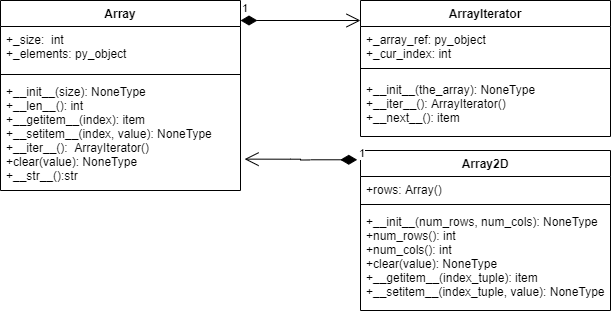

The diagram above was exported from draw.io. Its source (the exported page's mxGraphModel, read from the mxfile embedded in the PNG):
<mxGraphModel dx="2234" dy="1249" grid="1" gridSize="10" guides="1" tooltips="1" connect="1" arrows="1" fold="1" page="1" pageScale="1" pageWidth="1169" pageHeight="826" background="#ffffff" math="0" shadow="0">
  <root>
    <mxCell id="0" />
    <mxCell id="1" parent="0" />
    <mxCell id="0c9YZTd-gc_79O5y7JH5-41" value="Array" style="swimlane;fontStyle=1;align=center;verticalAlign=top;childLayout=stackLayout;horizontal=1;startSize=26;horizontalStack=0;resizeParent=1;resizeParentMax=0;resizeLast=0;collapsible=1;marginBottom=0;" vertex="1" parent="1">
      <mxGeometry x="40" y="40" width="240" height="190" as="geometry" />
    </mxCell>
    <mxCell id="0c9YZTd-gc_79O5y7JH5-42" value="+_size:  int&#10;+_elements: py_object" style="text;strokeColor=none;fillColor=none;align=left;verticalAlign=top;spacingLeft=4;spacingRight=4;overflow=hidden;rotatable=0;points=[[0,0.5],[1,0.5]];portConstraint=eastwest;" vertex="1" parent="0c9YZTd-gc_79O5y7JH5-41">
      <mxGeometry y="26" width="240" height="44" as="geometry" />
    </mxCell>
    <mxCell id="0c9YZTd-gc_79O5y7JH5-43" value="" style="line;strokeWidth=1;fillColor=none;align=left;verticalAlign=middle;spacingTop=-1;spacingLeft=3;spacingRight=3;rotatable=0;labelPosition=right;points=[];portConstraint=eastwest;" vertex="1" parent="0c9YZTd-gc_79O5y7JH5-41">
      <mxGeometry y="70" width="240" height="8" as="geometry" />
    </mxCell>
    <mxCell id="0c9YZTd-gc_79O5y7JH5-44" value="+__init__(size): NoneType&#10;+__len__(): int&#10;+__getitem__(index): item&#10;+__setitem__(index, value): NoneType&#10;+__iter__():  ArrayIterator()&#10;+clear(value): NoneType&#10;+__str__():str " style="text;strokeColor=none;fillColor=none;align=left;verticalAlign=top;spacingLeft=4;spacingRight=4;overflow=hidden;rotatable=0;points=[[0,0.5],[1,0.5]];portConstraint=eastwest;" vertex="1" parent="0c9YZTd-gc_79O5y7JH5-41">
      <mxGeometry y="78" width="240" height="112" as="geometry" />
    </mxCell>
    <mxCell id="0c9YZTd-gc_79O5y7JH5-45" value="ArrayIterator" style="swimlane;fontStyle=1;align=center;verticalAlign=top;childLayout=stackLayout;horizontal=1;startSize=26;horizontalStack=0;resizeParent=1;resizeParentMax=0;resizeLast=0;collapsible=1;marginBottom=0;" vertex="1" parent="1">
      <mxGeometry x="400" y="40" width="250" height="136" as="geometry" />
    </mxCell>
    <mxCell id="0c9YZTd-gc_79O5y7JH5-46" value="+_array_ref: py_object&#10;+_cur_index: int&#10;" style="text;strokeColor=none;fillColor=none;align=left;verticalAlign=top;spacingLeft=4;spacingRight=4;overflow=hidden;rotatable=0;points=[[0,0.5],[1,0.5]];portConstraint=eastwest;" vertex="1" parent="0c9YZTd-gc_79O5y7JH5-45">
      <mxGeometry y="26" width="250" height="34" as="geometry" />
    </mxCell>
    <mxCell id="0c9YZTd-gc_79O5y7JH5-47" value="" style="line;strokeWidth=1;fillColor=none;align=left;verticalAlign=middle;spacingTop=-1;spacingLeft=3;spacingRight=3;rotatable=0;labelPosition=right;points=[];portConstraint=eastwest;" vertex="1" parent="0c9YZTd-gc_79O5y7JH5-45">
      <mxGeometry y="60" width="250" height="16" as="geometry" />
    </mxCell>
    <mxCell id="0c9YZTd-gc_79O5y7JH5-48" value="+__init__(the_array): NoneType&#10;+__iter__(): ArrayIterator()&#10;+__next__(): item" style="text;strokeColor=none;fillColor=none;align=left;verticalAlign=top;spacingLeft=4;spacingRight=4;overflow=hidden;rotatable=0;points=[[0,0.5],[1,0.5]];portConstraint=eastwest;" vertex="1" parent="0c9YZTd-gc_79O5y7JH5-45">
      <mxGeometry y="76" width="250" height="60" as="geometry" />
    </mxCell>
    <mxCell id="0c9YZTd-gc_79O5y7JH5-49" value="1" style="endArrow=open;html=1;endSize=12;startArrow=diamondThin;startSize=14;startFill=1;edgeStyle=orthogonalEdgeStyle;align=left;verticalAlign=bottom;" edge="1" parent="1">
      <mxGeometry x="-1" y="3" relative="1" as="geometry">
        <mxPoint x="280" y="60" as="sourcePoint" />
        <mxPoint x="400" y="60" as="targetPoint" />
      </mxGeometry>
    </mxCell>
    <mxCell id="0c9YZTd-gc_79O5y7JH5-50" value="Array2D" style="swimlane;fontStyle=1;align=center;verticalAlign=top;childLayout=stackLayout;horizontal=1;startSize=26;horizontalStack=0;resizeParent=1;resizeParentMax=0;resizeLast=0;collapsible=1;marginBottom=0;" vertex="1" parent="1">
      <mxGeometry x="400" y="190" width="250" height="160" as="geometry" />
    </mxCell>
    <mxCell id="0c9YZTd-gc_79O5y7JH5-51" value="+rows: Array()" style="text;strokeColor=none;fillColor=none;align=left;verticalAlign=top;spacingLeft=4;spacingRight=4;overflow=hidden;rotatable=0;points=[[0,0.5],[1,0.5]];portConstraint=eastwest;" vertex="1" parent="0c9YZTd-gc_79O5y7JH5-50">
      <mxGeometry y="26" width="250" height="24" as="geometry" />
    </mxCell>
    <mxCell id="0c9YZTd-gc_79O5y7JH5-52" value="" style="line;strokeWidth=1;fillColor=none;align=left;verticalAlign=middle;spacingTop=-1;spacingLeft=3;spacingRight=3;rotatable=0;labelPosition=right;points=[];portConstraint=eastwest;" vertex="1" parent="0c9YZTd-gc_79O5y7JH5-50">
      <mxGeometry y="50" width="250" height="8" as="geometry" />
    </mxCell>
    <mxCell id="0c9YZTd-gc_79O5y7JH5-53" value="+__init__(num_rows, num_cols): NoneType&#10;+num_rows(): int&#10;+num_cols(): int&#10;+clear(value): NoneType&#10;+__getitem__(index_tuple): item&#10;+__setitem__(index_tuple, value): NoneType&#10;" style="text;strokeColor=none;fillColor=none;align=left;verticalAlign=top;spacingLeft=4;spacingRight=4;overflow=hidden;rotatable=0;points=[[0,0.5],[1,0.5]];portConstraint=eastwest;" vertex="1" parent="0c9YZTd-gc_79O5y7JH5-50">
      <mxGeometry y="58" width="250" height="102" as="geometry" />
    </mxCell>
    <mxCell id="0c9YZTd-gc_79O5y7JH5-54" value="1" style="endArrow=open;html=1;endSize=12;startArrow=diamondThin;startSize=14;startFill=1;edgeStyle=orthogonalEdgeStyle;align=left;verticalAlign=bottom;exitX=-0.013;exitY=0.058;exitDx=0;exitDy=0;exitPerimeter=0;entryX=1.017;entryY=0.72;entryDx=0;entryDy=0;entryPerimeter=0;" edge="1" parent="1" source="0c9YZTd-gc_79O5y7JH5-50" target="0c9YZTd-gc_79O5y7JH5-44">
      <mxGeometry x="-1" y="3" relative="1" as="geometry">
        <mxPoint x="130" y="340" as="sourcePoint" />
        <mxPoint x="290" y="340" as="targetPoint" />
      </mxGeometry>
    </mxCell>
  </root>
</mxGraphModel>